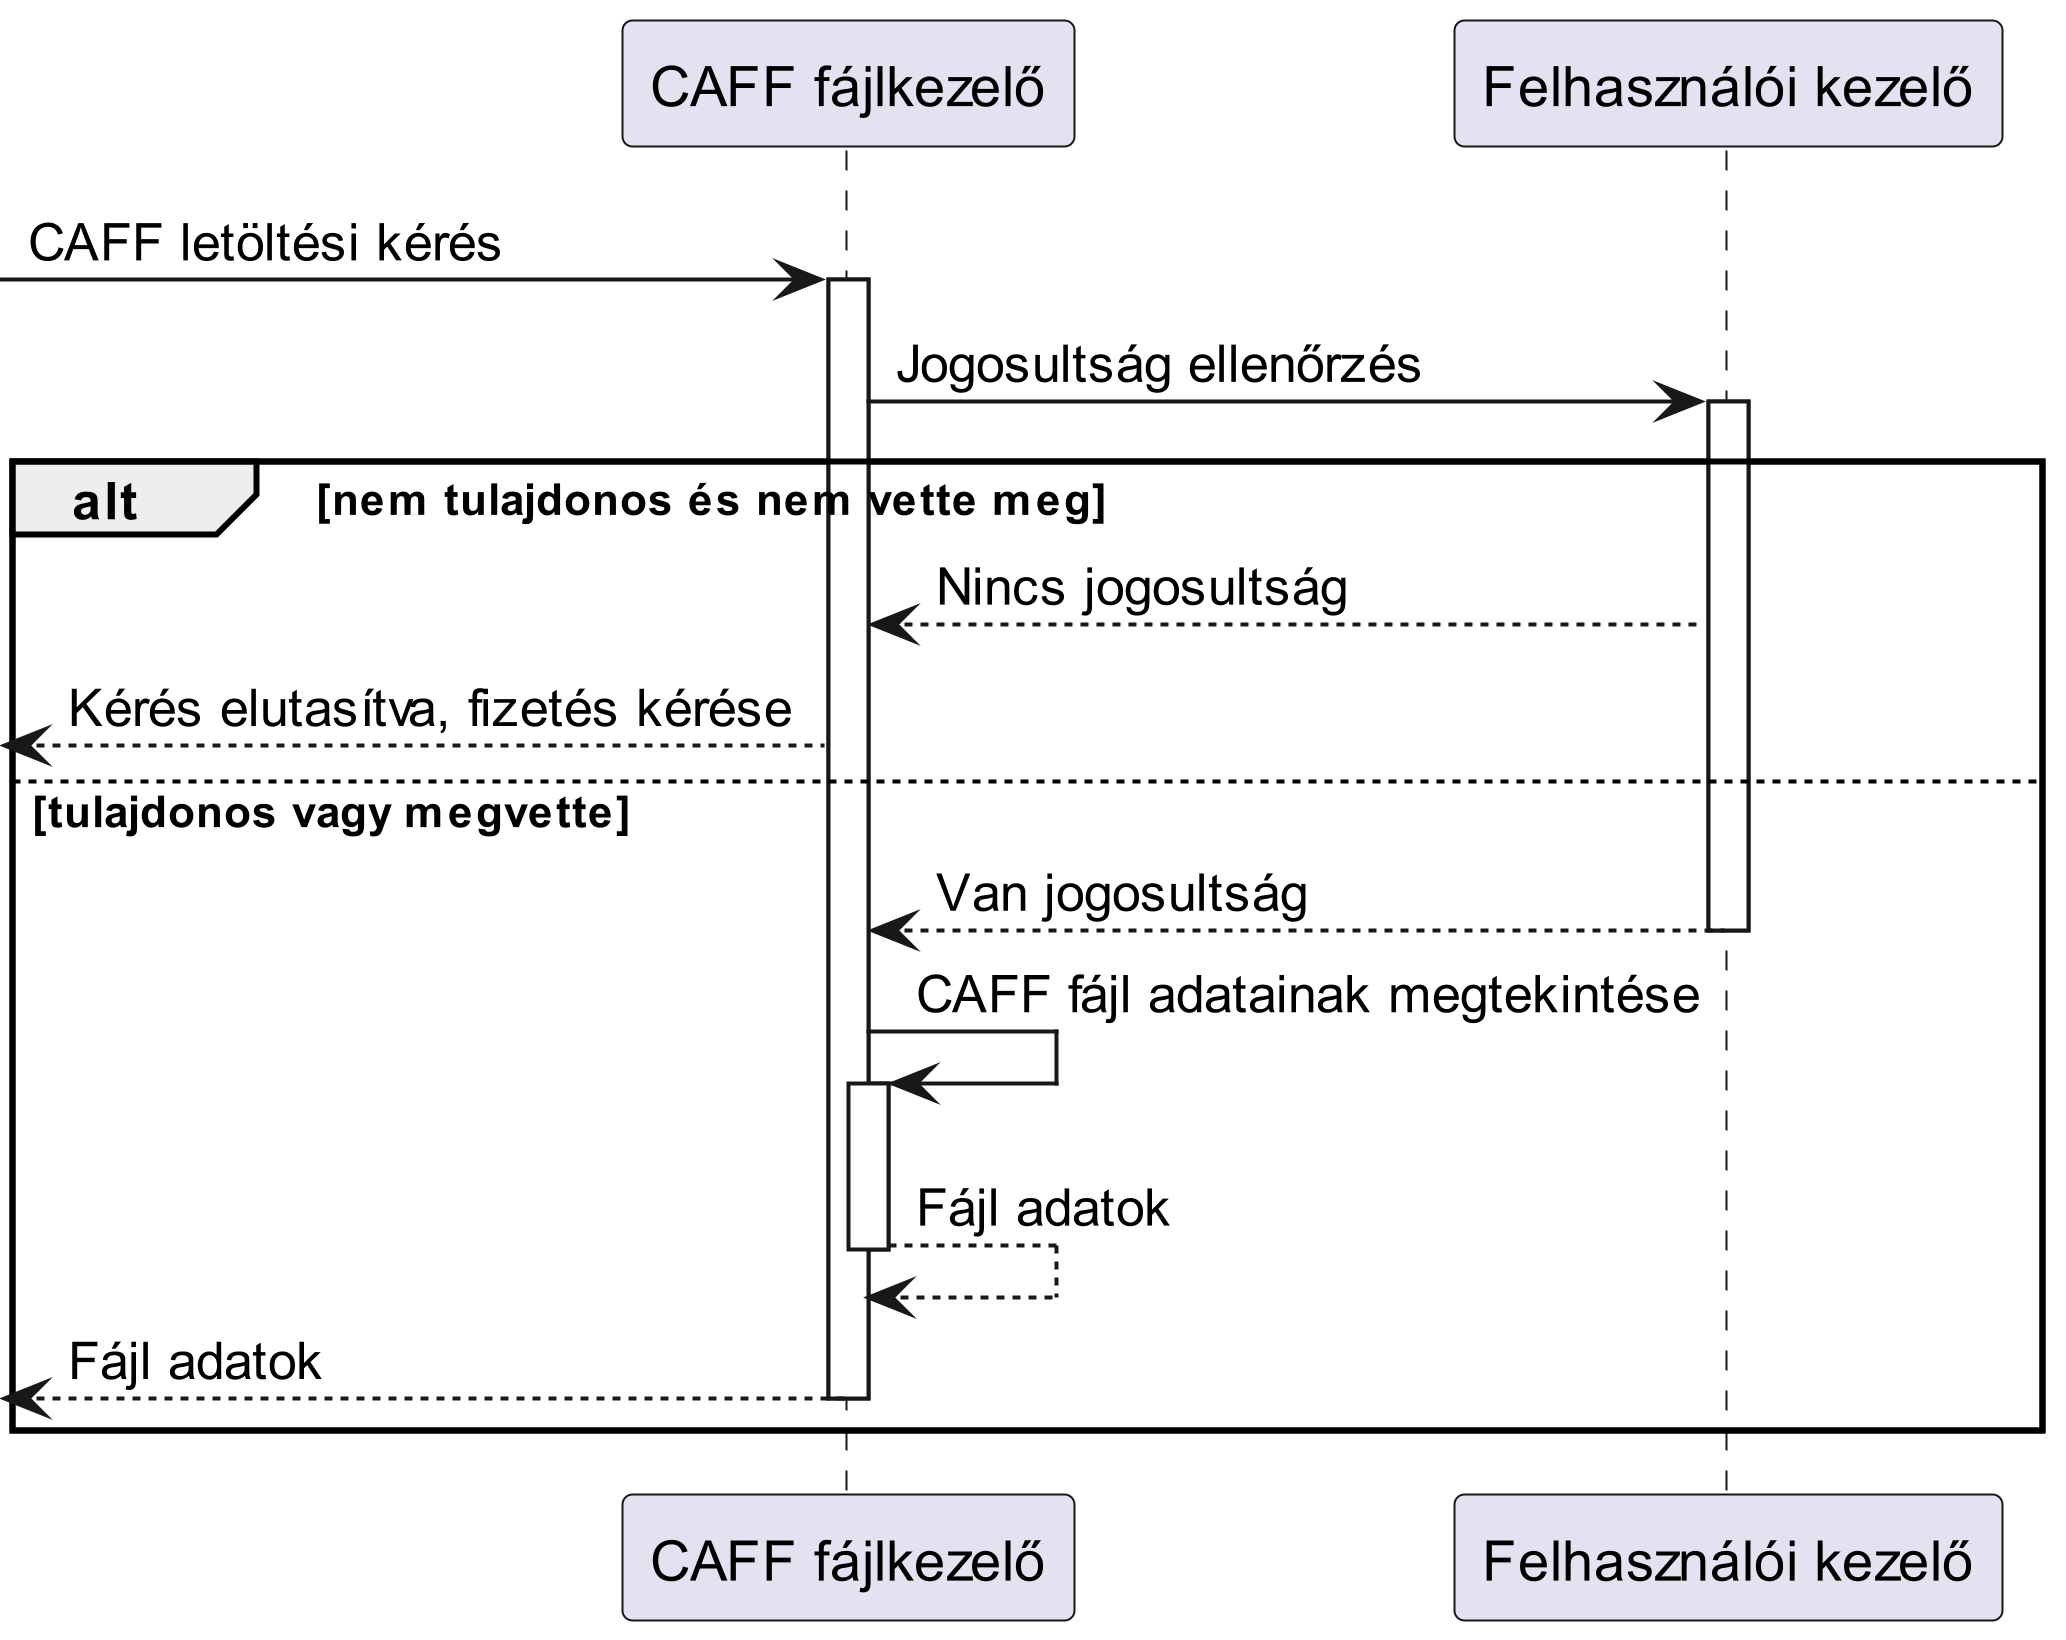

The diagram above was rendered by PlantUML. Its source (embedded in the PNG):
@startuml Download
scale 5

participant "CAFF fájlkezelő" as caff
participant "Felhasználói kezelő" as felhasznalokezelo

-> caff : CAFF letöltési kérés
activate caff
caff -> felhasznalokezelo : Jogosultság ellenőrzés
activate felhasznalokezelo
alt nem tulajdonos és nem vette meg
    felhasznalokezelo --> caff : Nincs jogosultság
    <-- caff : Kérés elutasítva, fizetés kérése
else tulajdonos vagy megvette
    felhasznalokezelo --> caff : Van jogosultság
    deactivate felhasznalokezelo
    caff -> caff : CAFF fájl adatainak megtekintése
    activate caff
    caff --> caff : Fájl adatok
    deactivate caff
    <-- caff : Fájl adatok
    deactivate caff 
end

@enduml